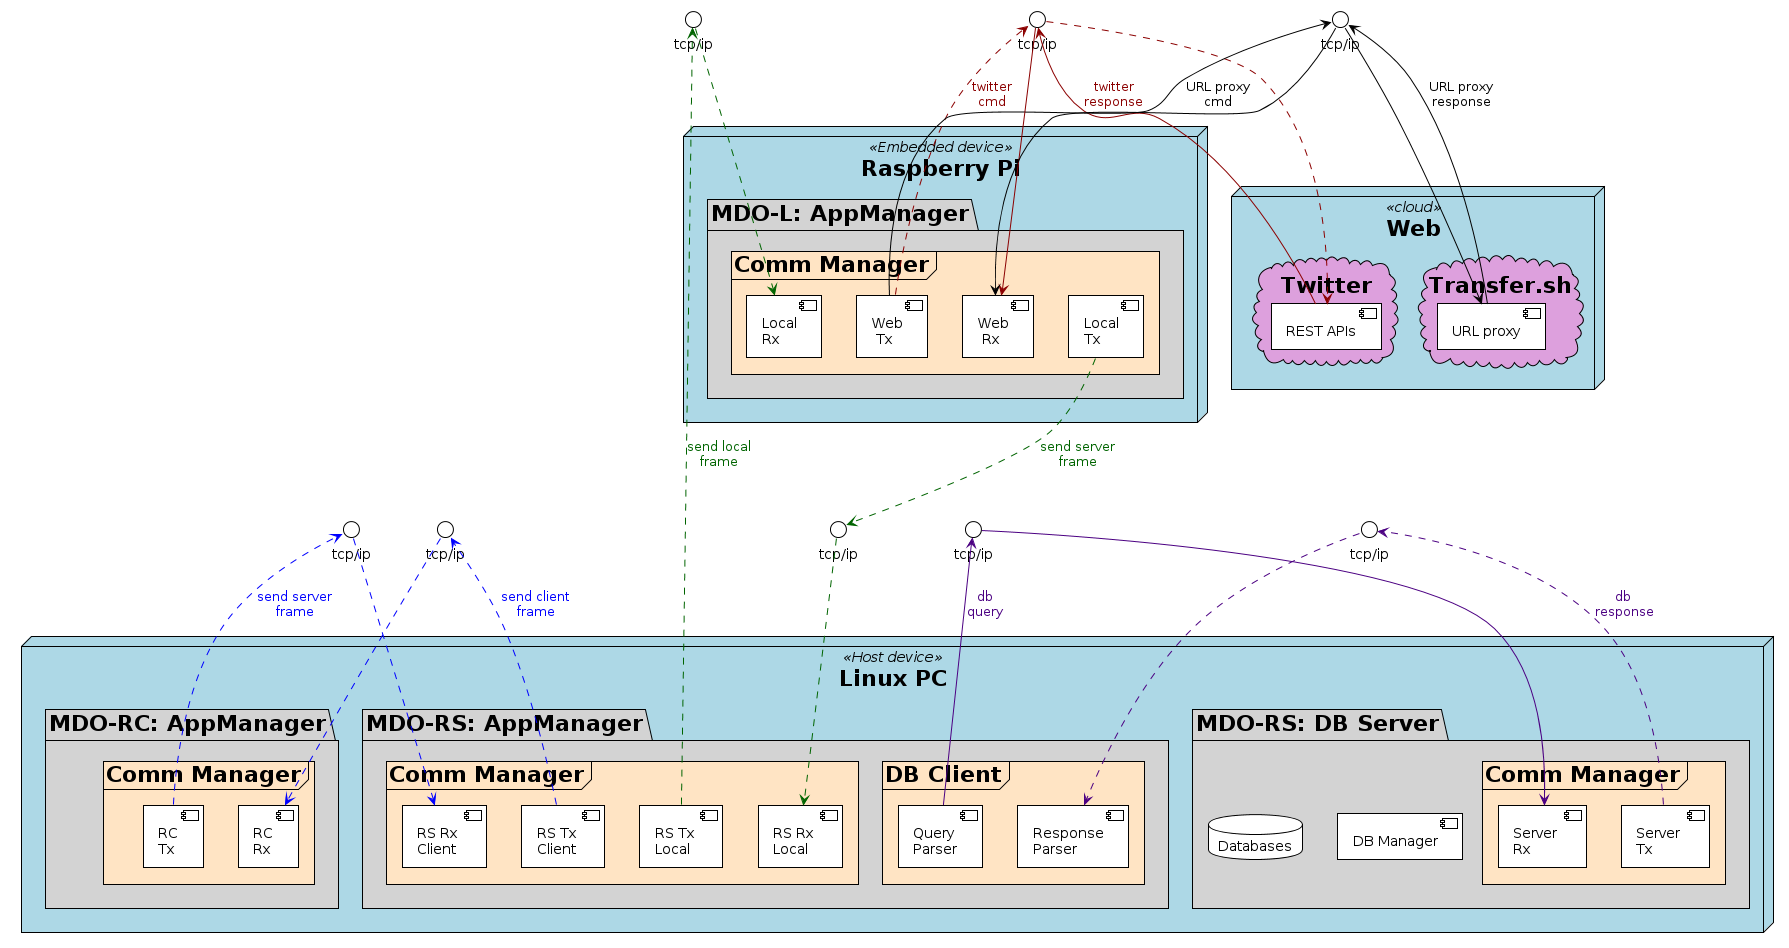

The diagram above was rendered by PlantUML. Its source (embedded in the PNG):
@startuml
''left to right direction
!theme plain
''<style>
''package{
''  BackgroundColor white
''}
''node{
''  BackGroundColor #lightgrey
''  LineThickness 2
''  LineColor black
''  FontStyle bold
''}
''</style>

node "Linux PC" <<Host device>> #lightblue{
package "MDO-RC: AppManager" as MDORCAPP #lightgrey {
  frame "Comm Manager" as CM #bisque{
  ''[Comm \nStatus] as RCS
  [RC\nTx] as RCT
  [RC\nRx] as RCR
  }
}

package "MDO-RS: AppManager" as MDORSAPP #lightgrey{
  ''HTTP - [UI]
  frame "DB Client" as RSDBM #bisque{
  [Query\nParser] as RSQP
  [Response\nParser] as RSRP
  }
  frame "Comm Manager" as CMS #bisque{
  ''[Comm \nStatus] as RSS
  [RS Tx \nClient] as RSTC
  [RS Rx \nClient] as RSRC
  [RS Tx \nLocal] as RSTL
  [RS Rx \nLocal] as RSRL
  }
}

package "MDO-RS: DB Server" #lightgrey{
  ''[DB Transaction\n Manager] as DBTM
  frame "Comm Manager" as CMDB #bisque{
  ''[Comm \nStatus] as DBSt
  [Server \nTx] as SERVTx
  [Server \nRx] as SERVRx
  }
  [DB Manager] as RSDBM2
  database "Databases" as DBs
}
}

node "Raspberry Pi" <<Embedded device>> #lightblue{
package "MDO-L: AppManager" as MDOLAPP #lightgrey{
  frame "Comm Manager" as LCM #bisque{
  ''[Comm \nStatus] as LCS
  [Local\nTx] as LCT
  [Local\nRx] as LCR
  [Web\n Tx] as WEBTx
  [Web\n Rx] as WEBRx
  }
}
}

node "Web" <<cloud>> #lightblue{
cloud Twitter #plum{
[REST APIs] as REST
}

cloud Transfer.sh #plum{
[URL proxy] as URLP
}
}

'' ----------- INTERFACES
() "tcp/ip" as sockRS_L
() "tcp/ip" as sockL_RS
() "tcp/ip" as sockL_Twitter
() "tcp/ip" as sockL_Transfer_sh
() "tcp/ip" as sockRC_RS
() "tcp/ip" as sockRS_RC
() "tcp/ip" as sockRS_SQL
() "tcp/ip" as sockSQL_RS
''-------------------------------

'' MDO-Local
'' Cloud connections
[WEBTx] ..> sockL_Twitter #darkred: <color:darkred>twitter\n<color:darkred>cmd
sockL_Twitter ..> REST #darkred
[WEBTx] --> sockL_Transfer_sh: URL proxy\ncmd
sockL_Transfer_sh --> URLP
REST --> sockL_Twitter #darkred: <color:darkred>twitter\n<color:darkred>response
sockL_Twitter --> [WEBRx] #darkred
URLP --> sockL_Transfer_sh: URL proxy\nresponse
sockL_Transfer_sh --> [WEBRx]
'' MDO-RS
'' Client Connections
[RCT] ..> sockRC_RS #blue: <color:blue>send server\n<color:blue>frame
sockRC_RS ..> [RSRC] #blue
[RSTC] ..> sockRS_RC #blue: <color:blue>send client\n<color:blue>frame
sockRS_RC ..> [RCR] #blue
'' Local connections
[RSTL] ..> sockRS_L #darkgreen: <color:darkgreen>send local\n<color:darkgreen>frame
sockRS_L ..> [LCR] #darkgreen
[LCT] ..> sockL_RS #darkgreen: <color:darkgreen>send server\n<color:darkgreen>frame
sockL_RS ..> [RSRL] #darkgreen
'' Database connections
[RSQP] --> sockRS_SQL #indigo: <color:indigo>db\n<color:indigo>query
sockRS_SQL --> [SERVRx] #indigo
[SERVTx] ..> sockSQL_RS #indigo: <color:indigo>db \n<color:indigo>response 
sockSQL_RS ..> [RSRP] #indigo

@enduml